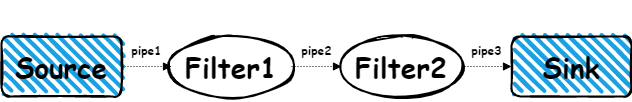

The diagram above was exported from draw.io. Its source (the exported page's mxGraphModel, read from the mxfile embedded in the PNG):
<mxGraphModel dx="981" dy="487" grid="1" gridSize="10" guides="1" tooltips="1" connect="1" arrows="1" fold="1" page="1" pageScale="1" pageWidth="827" pageHeight="1169" math="0" shadow="0">
  <root>
    <mxCell id="0" />
    <mxCell id="1" parent="0" />
    <mxCell id="kz-BiX2BDjWikZzgNcYL-68" value="" style="edgeStyle=orthogonalEdgeStyle;rounded=0;orthogonalLoop=1;jettySize=auto;html=1;dashed=1;dashPattern=1 2;fontFamily=Comic Sans MS;fontSize=14;startArrow=none;startFill=0;endArrow=block;" edge="1" parent="1" source="kz-BiX2BDjWikZzgNcYL-57" target="kz-BiX2BDjWikZzgNcYL-59">
      <mxGeometry relative="1" as="geometry" />
    </mxCell>
    <mxCell id="kz-BiX2BDjWikZzgNcYL-57" value="&lt;h1&gt;Source&lt;/h1&gt;" style="rounded=1;whiteSpace=wrap;html=1;strokeWidth=2;fillWeight=4;hachureGap=8;hachureAngle=45;fillColor=#1ba1e2;sketch=1;fontFamily=Comic Sans MS;fontSize=14;" vertex="1" parent="1">
      <mxGeometry x="100" y="270" width="120" height="60" as="geometry" />
    </mxCell>
    <mxCell id="kz-BiX2BDjWikZzgNcYL-69" value="" style="edgeStyle=orthogonalEdgeStyle;rounded=0;orthogonalLoop=1;jettySize=auto;html=1;dashed=1;dashPattern=1 2;fontFamily=Comic Sans MS;fontSize=14;startArrow=none;startFill=0;endArrow=block;" edge="1" parent="1" source="kz-BiX2BDjWikZzgNcYL-59" target="kz-BiX2BDjWikZzgNcYL-60">
      <mxGeometry relative="1" as="geometry" />
    </mxCell>
    <mxCell id="kz-BiX2BDjWikZzgNcYL-59" value="&lt;h1&gt;Filter1&lt;/h1&gt;" style="ellipse;whiteSpace=wrap;html=1;strokeWidth=2;fillWeight=2;hachureGap=8;fillColor=none;fillStyle=dots;sketch=1;fontFamily=Comic Sans MS;fontSize=14;" vertex="1" parent="1">
      <mxGeometry x="270" y="270" width="120" height="60" as="geometry" />
    </mxCell>
    <mxCell id="kz-BiX2BDjWikZzgNcYL-70" value="" style="edgeStyle=orthogonalEdgeStyle;rounded=0;orthogonalLoop=1;jettySize=auto;html=1;dashed=1;dashPattern=1 2;fontFamily=Comic Sans MS;fontSize=14;startArrow=none;startFill=0;endArrow=block;" edge="1" parent="1" source="kz-BiX2BDjWikZzgNcYL-60" target="kz-BiX2BDjWikZzgNcYL-61">
      <mxGeometry relative="1" as="geometry" />
    </mxCell>
    <mxCell id="kz-BiX2BDjWikZzgNcYL-60" value="&lt;h1&gt;Filter2&lt;/h1&gt;" style="ellipse;whiteSpace=wrap;html=1;strokeWidth=2;fillWeight=2;hachureGap=8;fillColor=none;fillStyle=dots;sketch=1;fontFamily=Comic Sans MS;fontSize=14;" vertex="1" parent="1">
      <mxGeometry x="440" y="270" width="120" height="60" as="geometry" />
    </mxCell>
    <mxCell id="kz-BiX2BDjWikZzgNcYL-61" value="&lt;h1&gt;Sink&lt;/h1&gt;" style="rounded=1;whiteSpace=wrap;html=1;strokeWidth=2;fillWeight=4;hachureGap=8;hachureAngle=45;fillColor=#1ba1e2;sketch=1;fontFamily=Comic Sans MS;fontSize=14;" vertex="1" parent="1">
      <mxGeometry x="610" y="270" width="120" height="60" as="geometry" />
    </mxCell>
    <mxCell id="kz-BiX2BDjWikZzgNcYL-71" value="&lt;h4&gt;&lt;font style=&quot;font-size: 12px&quot;&gt;pipe1&lt;/font&gt;&lt;/h4&gt;" style="text;strokeColor=none;fillColor=none;html=1;fontSize=24;fontStyle=1;verticalAlign=middle;align=center;fontFamily=Comic Sans MS;" vertex="1" parent="1">
      <mxGeometry x="220" y="270" width="50" height="20" as="geometry" />
    </mxCell>
    <mxCell id="kz-BiX2BDjWikZzgNcYL-72" value="&lt;h4&gt;&lt;font style=&quot;font-size: 12px&quot;&gt;pipe2&lt;/font&gt;&lt;/h4&gt;" style="text;strokeColor=none;fillColor=none;html=1;fontSize=24;fontStyle=1;verticalAlign=middle;align=center;fontFamily=Comic Sans MS;" vertex="1" parent="1">
      <mxGeometry x="390" y="270" width="50" height="20" as="geometry" />
    </mxCell>
    <mxCell id="kz-BiX2BDjWikZzgNcYL-74" value="&lt;h4&gt;&lt;font style=&quot;font-size: 12px&quot;&gt;pipe3&lt;/font&gt;&lt;/h4&gt;" style="text;strokeColor=none;fillColor=none;html=1;fontSize=24;fontStyle=1;verticalAlign=middle;align=center;fontFamily=Comic Sans MS;" vertex="1" parent="1">
      <mxGeometry x="560" y="270" width="50" height="20" as="geometry" />
    </mxCell>
  </root>
</mxGraphModel>